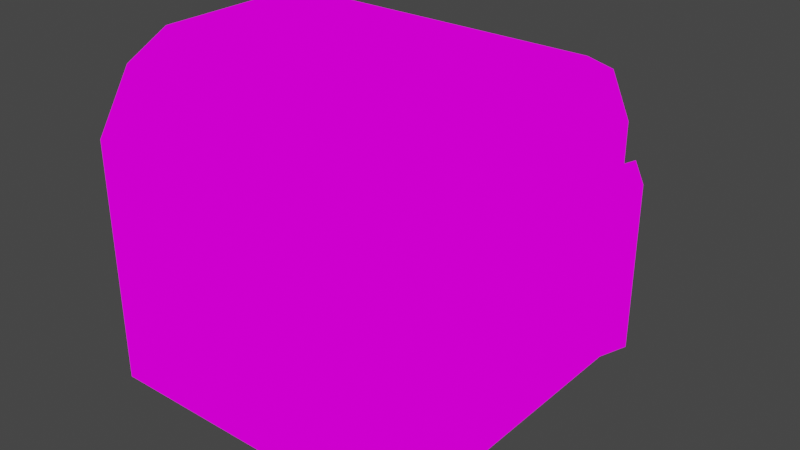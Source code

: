 # Source: smallVault.blend  (saved by Blender 2.93.21; exported with 4.5.12 LTS)
import bpy
from mathutils import Matrix  # noqa: F401  (used for matrix-valued properties, if any)

bpy.ops.wm.read_factory_settings(use_empty=True)
scene = bpy.context.scene
scene.name = 'Scene'

# ---- collections
col_collection = bpy.data.collections.new('Collection'); scene.collection.children.link(col_collection)

# ---- images (referenced by path relative to the original .blend; pixels are not part of the script)
import os
ASSET_DIR = os.environ.get("B2B_ASSET_DIR", "")  # directory of the original .blend (textures are referenced by path, not embedded)
HERE = os.path.dirname(os.path.abspath(__file__))  # packed textures are extracted next to this script under _unpacked/

def load_image(name, relpath, width, height, colorspace="sRGB"):
    """Load a texture the original file referenced (path relative to the .blend, or extracted next to this script)."""
    p = next((c for c in (os.path.join(HERE, relpath), os.path.join(ASSET_DIR, relpath)) if relpath and os.path.exists(c)), "")
    if p:
        img = bpy.data.images.load(p, check_existing=True)
        img.name = name
    else:  # same state as the original file: an image datablock whose file is absent (Cycles renders it pink)
        img = bpy.data.images.new(name, width, height)
        img.source = "FILE"
        img.filepath = "//" + (relpath or name)
    img.colorspace_settings.name = colorspace
    return img
img_vault001_png = load_image('Vault001.png', 'Vault001.png', 1024, 1024, 'sRGB')

# ---- materials (node trees are filled in below, after node groups)
mat_vault001 = bpy.data.materials.new('Vault001')
mat_vault001.alpha_threshold = 0.0
mat_vault001.use_transparent_shadow = False
mat_vault001.line_color = (0.0, 0.0, 0.0, 1.0)

# ---- material node trees
mat_vault001.use_nodes = True; mat_vault001.node_tree.nodes.clear()
_N = mat_vault001.node_tree.nodes; _L = mat_vault001.node_tree.links
n0 = _N.new('ShaderNodeOutputMaterial'); n0.name = 'Material Output'; n0.location = (400, 0)
n1 = _N.new('ShaderNodeLightPath'); n1.name = 'Light Path'; n1.location = (0, 250)
n2 = _N.new('ShaderNodeBsdfTransparent'); n2.name = 'Transparent BSDF'; n2.location = (-200, -100)
n3 = _N.new('ShaderNodeEmission'); n3.name = 'Emission'; n3.location = (-200, -200)
n4 = _N.new('ShaderNodeMixShader'); n4.name = 'Mix Shader'; n4.location = (200, 0)
n5 = _N.new('ShaderNodeMixShader'); n5.name = 'Mix Shader.001'; n5.location = (0, -100)
n6 = _N.new('ShaderNodeTexImage'); n6.name = 'Image Texture'; n6.location = (-500, 100)
n6.image = img_vault001_png
n6.interpolation = 'Closest'
_L.new(n6.outputs[0], n3.inputs[0])
_L.new(n6.outputs[1], n5.inputs[0])
_L.new(n2.outputs[0], n5.inputs[1])
_L.new(n2.outputs[0], n4.inputs[1])
_L.new(n3.outputs[0], n5.inputs[2])
_L.new(n5.outputs[0], n4.inputs[2])
_L.new(n1.outputs[0], n4.inputs[0])
_L.new(n4.outputs[0], n0.inputs[0])
n0.is_active_output = True

# ---- world
world_world = bpy.data.worlds.new('World'); scene.world = world_world
world_world.use_nodes = True; world_world.node_tree.nodes.clear()
_N = world_world.node_tree.nodes; _L = world_world.node_tree.links
n0 = _N.new('ShaderNodeOutputWorld'); n0.name = 'World Output'; n0.location = (300, 300)
n1 = _N.new('ShaderNodeBackground'); n1.name = 'Background'; n1.location = (10, 300)
n1.inputs[0].default_value = (0.05088, 0.05088, 0.05088, 1.0)
_L.new(n1.outputs[0], n0.inputs[0])
n0.is_active_output = True
world_world.color = (0.05088, 0.05088, 0.05088)
world_world.use_sun_shadow = False
world_world.sun_shadow_jitter_overblur = 0.0

# ---- meshes
me_cube = bpy.data.meshes.new('Cube')
me_cube.from_pydata([(0.0, -0.25, 0.0), (-1.0, -0.25, 0.0), (-1.0, -0.25, 1.0), (-0.5, -0.25, 1.0), (-1.0, -0.25, 0.5), (0.0, -0.25, 0.75), (0.0, -0.25, 0.5), (0.0, -0.25, 1.0), (-1.0, -0.25, 0.75), (0.0, -0.25, 0.25), (-1.0, -0.25, 0.25), (-1.0, 0.0, 0.25), (0.0, 0.5, 0.25), (0.0, 0.0, 0.25), (-0.5, 0.5, 0.25), (-1.0, 0.5, 0.25), (-1.0, -0.5, 0.25), (-0.5, -0.5, 0.25), (0.0, -0.5, 0.25), (0.0, 0.25, 0.25), (-1.0, 0.25, 0.25), (0.0, 0.25, 0.5), (0.0, 0.25, 0.0), (-0.5, 0.25, 1.0), (0.0, 0.25, 1.0), (-1.0, 0.25, 1.0), (-1.0, 0.25, 0.5), (-1.0, 0.25, 0.0), (0.0, 0.25, 0.75), (-1.0, 0.25, 0.75), (-0.5, 0.5, 0.75), (0.0, 0.5, 0.75), (-1.0, 0.5, 0.75), (0.0, 0.0, 0.75), (-1.0, -0.3887, 0.9289), (-1.0, 0.0, 1.0), (-1.0, 0.0, 0.75), (0.0, -0.5, 0.5), (0.0, -0.5, 0.75), (-1.0, 0.0, 0.5), (-0.5, -0.3887, 0.9289), (-1.0, -0.5, 0.0), (-0.5, -0.5, 0.75), (0.0, 0.3887, 0.9289), (-1.0, -0.5, 0.75), (-1.0, 0.3887, 0.9289), (-0.5, 0.3887, 0.9289), (-0.5, -0.5, 0.0), (0.0, 0.0, 1.0), (-0.5, -0.5, 0.5), (0.0, 0.5, 0.5), (-1.0, 0.5, 0.0), (-1.0, 0.5, 0.5), (0.0, -0.3887, 0.9289), (-0.5, 0.0, 1.0), (-0.5, 0.5, 0.5), (-1.0, 0.0, 0.0), (0.0, 0.5, 0.0), (-1.0, -0.5, 0.5), (-0.5, 0.5, 0.0), (0.0, 0.0, 0.0), (0.0, -0.5, 0.0), (-0.5, -0.25, 0.5), (-0.5, -0.25, 0.75), (-0.5, -0.25, 0.25), (-0.5, 0.0, 0.75), (-0.5, 0.0, 0.5), (-0.5, 0.0, 0.25), (-0.5, 0.25, 0.25), (-0.5, 0.25, 0.5), (-0.5, 0.25, 0.75), (-0.01962, -0.2442, 0.7562), (-0.01962, -0.2443, 0.218), (0.1523, 0.2657, 0.218), (0.1523, 0.2657, 0.7562), (0.2056, 0.2135, 0.7237), (0.0545, -0.2349, 0.7237), (0.0545, -0.235, 0.2505), (0.2056, 0.2135, 0.2505), (0.09286, -0.09412, 0.5033), (0.1292, 0.00572, 0.333), (0.1874, 0.1657, 0.4393), (0.1511, 0.06587, 0.6095), (0.1761, 0.05678, 0.6095), (0.1178, -0.1032, 0.5033), (0.1542, -0.003373, 0.333), (0.2124, 0.1566, 0.4393)], [], [(56, 1, 10, 11), (61, 0, 9, 18), (39, 4, 8, 36), (37, 6, 5, 38), (40, 3, 2, 34), (53, 7, 3, 40), (11, 10, 4, 39), (36, 8, 2, 35), (38, 5, 7, 53), (18, 9, 6, 37), (51, 27, 20, 15), (60, 22, 19, 13), (41, 47, 17, 16), (47, 61, 18, 17), (1, 41, 16, 10), (27, 56, 11, 20), (59, 51, 15, 14), (57, 59, 14, 12), (22, 57, 12, 19), (0, 60, 13, 9), (52, 26, 29, 32), (28, 33, 65, 70), (54, 23, 25, 35), (48, 24, 23, 54), (15, 20, 26, 52), (32, 29, 25, 45), (33, 28, 24, 48), (5, 6, 62, 63), (49, 37, 38, 42), (58, 49, 42, 44), (4, 58, 44, 8), (26, 39, 36, 29), (55, 52, 32, 30), (50, 55, 30, 31), (21, 50, 31, 28), (6, 9, 64, 62), (23, 46, 45, 25), (24, 43, 46, 23), (3, 54, 35, 2), (7, 48, 54, 3), (42, 38, 53, 40), (44, 42, 40, 34), (16, 17, 49, 58), (17, 18, 37, 49), (10, 16, 58, 4), (20, 11, 39, 26), (8, 44, 34, 2), (29, 36, 35, 25), (30, 32, 45, 46), (31, 30, 46, 43), (14, 15, 52, 55), (12, 14, 55, 50), (28, 31, 43, 24), (5, 33, 48, 7), (19, 12, 50, 21), (21, 28, 70, 69), (66, 69, 70, 65), (67, 68, 69, 66), (62, 66, 65, 63), (64, 67, 66, 62), (9, 13, 67, 64), (19, 21, 69, 68), (33, 5, 63, 65), (13, 19, 68, 67), (71, 74, 73, 72), (76, 77, 78, 75), (72, 73, 78, 77), (74, 71, 76, 75), (73, 74, 75, 78), (71, 72, 77, 76), (79, 82, 81, 80), (84, 85, 86, 83), (81, 82, 83, 86), (79, 80, 85, 84), (80, 81, 86, 85), (82, 79, 84, 83)])
_uv = me_cube.uv_layers.new(name='UVMap')
_uv.uv.foreach_set('vector', [0.4445, -0.01026, 0.4722, -0.01026, 0.4722, 0.07368, 0.4445, 0.07368, 0.889, 0.3266, 0.9167, 0.3266, 0.9167, 0.4105, 0.889, 0.4105, 0.4445, 0.8318, 0.4722, 0.8318, 0.4722, 0.9158, 0.4445, 0.9158, 0.889, 0.495, 0.9167, 0.4947, 0.9167, 0.5789, 0.889, 0.5789, 0.4445, 0.495, 0.4722, 0.495, 0.4722, 0.6629, 0.4445, 0.6629, 0.4445, 0.495, 0.4722, 0.495, 0.4722, 0.6629, 0.4445, 0.6629, 0.4445, 0.07368, 0.4722, 0.07368, 0.4722, 0.1576, 0.4445, 0.1576, 0.4445, 0.9158, 0.4722, 0.9158, 0.4722, 0.9997, 0.4445, 0.9997, 0.889, 0.5789, 0.9167, 0.5789, 0.9167, 0.6629, 0.889, 0.6629, 0.889, 0.4105, 0.9167, 0.4105, 0.9167, 0.4947, 0.889, 0.4945, 0.4445, -0.01026, 0.4722, -0.01026, 0.4722, 0.07368, 0.4445, 0.07368, 0.9445, 0.3266, 0.9722, 0.3266, 0.9722, 0.4107, 0.9444, 0.4105, 0.5556, -0.01026, 0.611, -0.01026, 0.611, 0.07368, 0.5556, 0.07368, 0.7223, -0.01026, 0.7777, -0.01026, 0.7777, 0.07368, 0.7223, 0.07368, 0.4722, -0.01026, 0.4999, -0.01026, 0.4999, 0.07368, 0.4722, 0.07368, 0.4722, -0.01026, 0.4999, -0.01026, 0.4999, 0.07368, 0.4722, 0.07368, 0.7223, -0.01026, 0.7777, -0.01026, 0.7777, 0.07368, 0.7223, 0.07368, 0.5556, -0.01026, 0.611, -0.01026, 0.611, 0.07368, 0.5556, 0.07368, 0.9722, 0.3266, 0.9999, 0.3266, 0.9999, 0.4105, 0.9722, 0.4107, 0.9167, 0.3266, 0.9444, 0.3266, 0.9444, 0.4105, 0.9167, 0.4105, 0.4445, 0.8318, 0.4722, 0.8318, 0.4722, 0.9158, 0.4445, 0.9158, 0.9722, 0.5789, 0.9444, 0.5789, 0.9444, 0.5789, 0.9722, 0.5789, 0.4445, 0.495, 0.4722, 0.495, 0.4722, 0.6629, 0.4445, 0.6629, 0.4445, 0.495, 0.4722, 0.495, 0.4722, 0.6629, 0.4445, 0.6629, 0.4445, 0.07368, 0.4722, 0.07368, 0.4722, 0.1576, 0.4445, 0.1576, 0.4445, 0.9158, 0.4722, 0.9158, 0.4722, 0.9997, 0.4445, 0.9997, 0.9444, 0.5789, 0.9722, 0.5789, 0.9722, 0.6629, 0.9445, 0.6629, 0.9167, 0.5789, 0.9167, 0.4947, 0.9167, 0.4947, 0.9167, 0.5789, 0.7223, 0.8318, 0.7777, 0.8318, 0.7777, 0.9158, 0.7223, 0.9158, 0.5556, 0.8318, 0.611, 0.8318, 0.611, 0.9158, 0.5556, 0.9158, 0.4722, 0.8318, 0.4999, 0.8318, 0.4999, 0.9158, 0.4722, 0.9158, 0.4722, 0.8318, 0.4999, 0.8318, 0.4999, 0.9158, 0.4722, 0.9158, 0.7223, 0.8318, 0.7777, 0.8318, 0.7777, 0.9158, 0.7223, 0.9158, 0.5556, 0.8318, 0.611, 0.8318, 0.611, 0.9158, 0.5556, 0.9158, 0.9722, 0.4947, 0.9999, 0.495, 0.9999, 0.5789, 0.9722, 0.5789, 0.9167, 0.4947, 0.9167, 0.4105, 0.9167, 0.4105, 0.9167, 0.4947, 0.4722, 0.495, 0.4999, 0.495, 0.4999, 0.6629, 0.4722, 0.6629, 0.4722, 0.495, 0.4999, 0.495, 0.4999, 0.6629, 0.4722, 0.6629, 0.4722, 0.495, 0.4999, 0.495, 0.4999, 0.6629, 0.4722, 0.6629, 0.4722, 0.495, 0.4999, 0.495, 0.4999, 0.6629, 0.4722, 0.6629, 0.7223, 0.9158, 0.7777, 0.9158, 0.7777, 0.9997, 0.7223, 0.9997, 0.5556, 0.9158, 0.611, 0.9158, 0.611, 0.9997, 0.5556, 0.9997, 0.5556, 0.07368, 0.611, 0.07368, 0.611, 0.1576, 0.5556, 0.1576, 0.7223, 0.07368, 0.7777, 0.07368, 0.7777, 0.1576, 0.7223, 0.1576, 0.4722, 0.07368, 0.4999, 0.07368, 0.4999, 0.1576, 0.4722, 0.1576, 0.4722, 0.07368, 0.4999, 0.07368, 0.4999, 0.1576, 0.4722, 0.1576, 0.4722, 0.9158, 0.4999, 0.9158, 0.4999, 0.9997, 0.4722, 0.9997, 0.4722, 0.9158, 0.4999, 0.9158, 0.4999, 0.9997, 0.4722, 0.9997, 0.7223, 0.9158, 0.7777, 0.9158, 0.7777, 0.9997, 0.7223, 0.9997, 0.5556, 0.9158, 0.611, 0.9158, 0.611, 0.9997, 0.5556, 0.9997, 0.7223, 0.07368, 0.7777, 0.07368, 0.7777, 0.1576, 0.7223, 0.1576, 0.5556, 0.07368, 0.611, 0.07368, 0.611, 0.1576, 0.5556, 0.1576, 0.9722, 0.5789, 0.9999, 0.5789, 0.9999, 0.6629, 0.9722, 0.6629, 0.9167, 0.5789, 0.9444, 0.5789, 0.9444, 0.6629, 0.9167, 0.6629, 0.9722, 0.4107, 0.9999, 0.4105, 0.9999, 0.4945, 0.9722, 0.4947, 0.9722, 0.4947, 0.9722, 0.5789, 0.9722, 0.5789, 0.9722, 0.4947, 0.9445, 0.495, 0.9722, 0.4947, 0.9722, 0.5789, 0.9444, 0.5789, 0.9444, 0.4105, 0.9722, 0.4107, 0.9722, 0.4947, 0.9445, 0.4945, 0.9167, 0.4947, 0.9444, 0.495, 0.9444, 0.5789, 0.9167, 0.5789, 0.9167, 0.4105, 0.9444, 0.4105, 0.9444, 0.4945, 0.9167, 0.4947, 0.9167, 0.4105, 0.9444, 0.4105, 0.9444, 0.4105, 0.9167, 0.4105, 0.9722, 0.4107, 0.9722, 0.4947, 0.9722, 0.4947, 0.9722, 0.4107, 0.9444, 0.5789, 0.9167, 0.5789, 0.9167, 0.5789, 0.9444, 0.5789, 0.9444, 0.4105, 0.9722, 0.4107, 0.9722, 0.4107, 0.9444, 0.4105, 0.2779, 0.1582, 0.2779, 0.3261, 0.3332, 0.3261, 0.3332, 0.1582, 0.2779, 0.1582, 0.3332, 0.1582, 0.3332, 0.3261, 0.2779, 0.3261, 0.1457, 0.2207, 0.1457, 0.3886, 0.1457, 0.3886, 0.1457, 0.2207, 0.2779, 0.3261, 0.2779, 0.1582, 0.2779, 0.1582, 0.2779, 0.3261, 0.1457, 0.3886, 0.09036, 0.3886, 0.09036, 0.3886, 0.1457, 0.3886, 0.2779, 0.1582, 0.3332, 0.1582, 0.3332, 0.1582, 0.2779, 0.1582, 0.889, 0.8318, 0.889, 0.9997, 0.9444, 0.9997, 0.9444, 0.8318, 0.889, 0.8318, 0.9444, 0.8318, 0.9444, 0.9997, 0.889, 0.9997, 0.9444, 0.9997, 0.889, 0.9997, 0.889, 0.9997, 0.9444, 0.9997, 0.889, 0.8318, 0.9444, 0.8318, 0.9444, 0.8318, 0.889, 0.8318, 0.9444, 0.8318, 0.9444, 0.9997, 0.9444, 0.9997, 0.9444, 0.8318, 0.889, 0.9997, 0.889, 0.8318, 0.889, 0.8318, 0.889, 0.9997])
me_cube.materials.append(mat_vault001)
me_cube.use_remesh_preserve_volume = False
me_cube.use_remesh_preserve_attributes = False
me_cube.use_mirror_vertex_groups = False
me_cube.update()

# ---- objects
ob_cube = bpy.data.objects.new('Cube', me_cube)

# ---- transforms, parenting, visibility, modifiers, constraints
ob_cube.location = (0.0, 0.0, 0.0)
ob_cube.lock_rotations_4d = False
ob_cube.empty_display_type = 'ARROWS'
ob_cube.lineart.crease_threshold = 0.0

# ---- collection membership
col_collection.objects.link(ob_cube)

# ---- scene / render settings (as saved in the file)
scene.frame_start = 1; scene.frame_end = 250; scene.frame_set(1)
scene.render.engine = 'BLENDER_EEVEE_NEXT'
scene.cycles.use_denoising = False
scene.cycles.samples = 128
scene.cycles.sampling_pattern = 'TABULATED_SOBOL'
scene.cycles.use_adaptive_sampling = False
scene.cycles.use_light_tree = False
scene.view_settings.view_transform = 'Filmic'
bpy.context.view_layer.update()

# ---- added for rendering (the .blend has no active camera): camera
cam_auto = bpy.data.cameras.new('AutoCamera')
cam_auto.lens = 50.0
cam_auto.sensor_width = 36.0
cam_auto.clip_end = 1000.0
ob_auto_camera = bpy.data.objects.new('AutoCamera', cam_auto)
scene.collection.objects.link(ob_auto_camera)
ob_auto_camera.location = (1.3297, -2.06819, 1.87879)
ob_auto_camera.rotation_euler = (1.09748, -7.21219e-08, 0.694738)
scene.camera = ob_auto_camera
bpy.context.view_layer.update()
